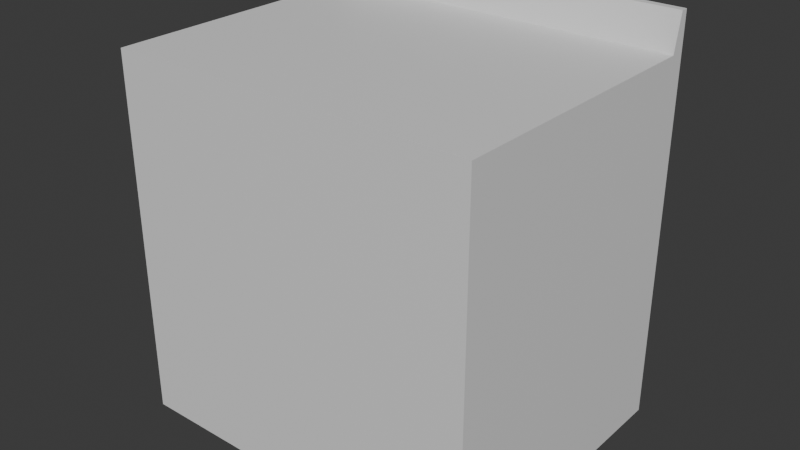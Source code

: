 # Source: mdl_counter_floor_1x1_001.blend  (saved by Blender 4.3.34; exported with 4.5.12 LTS)
import bpy
from mathutils import Matrix  # noqa: F401  (used for matrix-valued properties, if any)

bpy.ops.wm.read_factory_settings(use_empty=True)
scene = bpy.context.scene
scene.name = 'Scene'

# ---- materials (node trees are filled in below, after node groups)
mat_mat_counter = bpy.data.materials.new('mat_counter')
mat_mat_counter.alpha_threshold = 0.0
mat_mat_counter.roughness = 0.5
mat_mat_counter.line_color = (0.0, 0.0, 0.0, 1.0)

# ---- material node trees
mat_mat_counter.use_nodes = True; mat_mat_counter.node_tree.nodes.clear()
_N = mat_mat_counter.node_tree.nodes; _L = mat_mat_counter.node_tree.links
n0 = _N.new('ShaderNodeOutputMaterial'); n0.name = 'Material Output'; n0.location = (300, 300)
n1 = _N.new('ShaderNodeBsdfPrincipled'); n1.name = 'Principled BSDF'; n1.location = (10, 300)
n1.inputs[3].default_value = 1.45
_L.new(n1.outputs[0], n0.inputs[0])
n0.is_active_output = True

# ---- world
world_world = bpy.data.worlds.new('World'); scene.world = world_world
world_world.use_nodes = True; world_world.node_tree.nodes.clear()
_N = world_world.node_tree.nodes; _L = world_world.node_tree.links
n0 = _N.new('ShaderNodeOutputWorld'); n0.name = 'World Output'; n0.location = (300, 300)
n1 = _N.new('ShaderNodeBackground'); n1.name = 'Background'; n1.location = (10, 300)
n1.inputs[0].default_value = (0.05088, 0.05088, 0.05088, 1.0)
_L.new(n1.outputs[0], n0.inputs[0])
n0.is_active_output = True
world_world.color = (0.05088, 0.05088, 0.05088)
world_world.sun_shadow_jitter_overblur = 0.0

# ---- meshes
me_cube_001 = bpy.data.meshes.new('Cube.001')
me_cube_001.from_pydata([(0.0, -0.8, 0.0), (0.0, 0.0, 0.0), (1.0, -0.8, 0.0), (1.0, 0.0, 0.0), (0.0, -0.8, 1.0), (0.0, 0.0, 1.0), (1.0, 0.0, 1.0), (1.0, -0.8, 1.0), (1.0, 0.0, 1.1), (0.0, 0.0, 0.97), (1.0, -0.8, 0.97), (1.0, 0.0, 0.97), (0.0, -0.8, 0.97), (0.0, 0.0, 1.1), (1.0, -0.02, 1.1), (0.0, -0.02, 1.1), (0.0, -0.04, 1.0), (1.0, -0.04, 1.0)], [], [(11, 17, 7, 10), (17, 11, 6), (1, 3, 2, 0), (9, 11, 3, 1), (4, 12, 10, 7), (12, 9, 1, 0), (7, 17, 16, 4), (17, 6, 8, 14), (15, 14, 8, 13), (5, 16, 15, 13), (12, 0, 2, 10), (3, 11, 10, 2), (4, 16, 9, 12), (5, 6, 11, 9), (9, 16, 5), (16, 17, 14, 15), (6, 5, 13, 8)])
me_cube_001.polygons.foreach_set('use_smooth', [True] * 17)
_k = set([(0, 1), (0, 2), (0, 12), (1, 3), (1, 9), (2, 3), (2, 10), (3, 11), (4, 7), (4, 12), (4, 16), (5, 9), (5, 13), (6, 8), (6, 11), (7, 10), (7, 17), (8, 13), (8, 14), (13, 15), (14, 15), (14, 17), (15, 16), (16, 17)])
me_cube_001.attributes.new('sharp_edge', 'BOOLEAN', 'EDGE').data.foreach_set('value', [ (min(e.vertices), max(e.vertices)) in _k for e in me_cube_001.edges])
_uv = me_cube_001.uv_layers.new(name='UVMap')
_uv.uv.foreach_set('vector', [0.625, 0.5, 0.625, 0.5162, 0.625, 0.75, 0.625, 0.75, 0.625, 0.5162, 0.625, 0.5, 0.625, 0.5, 0.125, 0.5, 0.375, 0.5, 0.375, 0.75, 0.125, 0.75, 0.625, 0.25, 0.625, 0.5, 0.375, 0.5, 0.375, 0.25, 0.625, 1.0, 0.625, 1.0, 0.625, 0.75, 0.625, 0.75, 0.625, 0.0, 0.625, 0.25, 0.375, 0.25, 0.375, 0.0, 0.625, 0.75, 0.625, 0.5162, 0.875, 0.5143, 0.875, 0.75, 0.625, 0.5162, 0.625, 0.5, 0.625, 0.5, 0.625, 0.5162, 0.875, 0.5143, 0.625, 0.5162, 0.625, 0.5, 0.875, 0.5, 0.625, 0.25, 0.625, 0.2357, 0.625, 0.2357, 0.625, 0.25, 0.625, 1.0, 0.375, 1.0, 0.375, 0.75, 0.625, 0.75, 0.375, 0.5, 0.625, 0.5, 0.625, 0.75, 0.375, 0.75, 0.625, 0.0, 0.625, 0.2357, 0.625, 0.25, 0.625, 0.0, 0.625, 0.25, 0.625, 0.5, 0.625, 0.5, 0.625, 0.25, 0.625, 0.25, 0.625, 0.2357, 0.625, 0.25, 0.875, 0.5143, 0.625, 0.5162, 0.625, 0.5162, 0.875, 0.5143, 0.625, 0.5, 0.625, 0.25, 0.625, 0.25, 0.625, 0.5])
me_cube_001.materials.append(mat_mat_counter)
me_cube_001.update()

# ---- objects
ob_cube = bpy.data.objects.new('Cube', me_cube_001)

# ---- transforms, parenting, visibility, modifiers, constraints
ob_cube.location = (0.0, 0.0, 0.0)

# ---- collection membership
scene.collection.objects.link(ob_cube)

# ---- scene / render settings (as saved in the file)
scene.frame_start = 1; scene.frame_end = 250; scene.frame_set(1)
scene.render.engine = 'BLENDER_EEVEE_NEXT'
bpy.context.view_layer.update()

# ---- added for rendering (the .blend has no active camera and no usable light): camera, sun
cam_auto = bpy.data.cameras.new('AutoCamera')
cam_auto.lens = 50.0
cam_auto.sensor_width = 36.0
cam_auto.clip_end = 1000.0
ob_auto_camera = bpy.data.objects.new('AutoCamera', cam_auto)
scene.collection.objects.link(ob_auto_camera)
ob_auto_camera.location = (2.06196, -2.27435, 1.79957)
ob_auto_camera.rotation_euler = (1.09748, -7.21219e-08, 0.694738)
scene.camera = ob_auto_camera
light_auto_sun = bpy.data.lights.new('AutoSun', 'SUN')
light_auto_sun.energy = 3.0
light_auto_sun.angle = 0.0523599
ob_auto_sun = bpy.data.objects.new('AutoSun', light_auto_sun)
scene.collection.objects.link(ob_auto_sun)
ob_auto_sun.rotation_euler = (0.872665, 0.174533, 0.523599)
bpy.context.view_layer.update()
